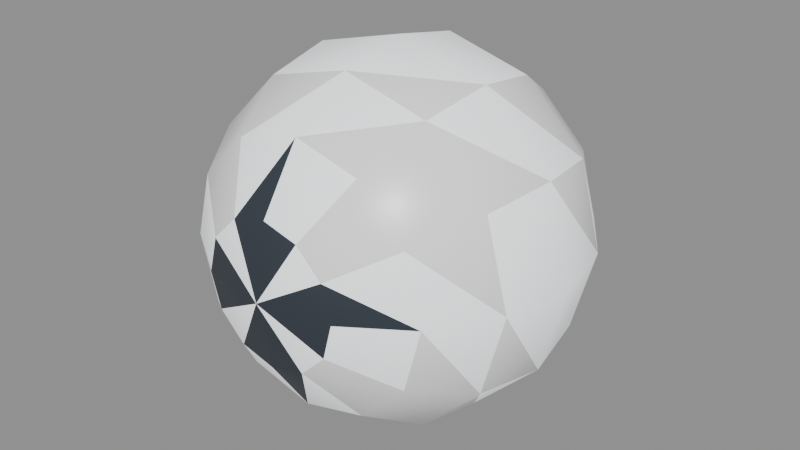 # Source: sphere-v1.blend  (saved by Blender 4.0.36; exported with 4.5.12 LTS)
import bpy
from mathutils import Matrix  # noqa: F401  (used for matrix-valued properties, if any)

bpy.ops.wm.read_factory_settings(use_empty=True)
scene = bpy.context.scene
scene.name = 'Scene'

# ---- materials (node trees are filled in below, after node groups)
mat_mat_charcoal = bpy.data.materials.new('mat/charcoal')
mat_mat_charcoal.use_transparent_shadow = False
mat_mat_charcoal.diffuse_color = (0.035, 0.045, 0.06, 1.0)
mat_mat_white = bpy.data.materials.new('mat/white')
mat_mat_white.use_transparent_shadow = False
mat_mat_white.diffuse_color = (0.95, 0.98, 1.0, 1.0)
mat_mat_tint_base = bpy.data.materials.new('mat/tint_base')
mat_mat_tint_base.use_transparent_shadow = False
mat_mat_tint_base.diffuse_color = (0.92, 0.92, 0.92, 1.0)

# ---- material node trees
mat_mat_charcoal.use_nodes = True; mat_mat_charcoal.node_tree.nodes.clear()
_N = mat_mat_charcoal.node_tree.nodes; _L = mat_mat_charcoal.node_tree.links
n0 = _N.new('ShaderNodeBsdfPrincipled'); n0.name = 'Principled BSDF'; n0.location = (10, 300)
n0.inputs[0].default_value = (0.035, 0.045, 0.06, 1.0)
n0.inputs[2].default_value = 0.43
n0.inputs[3].default_value = 1.45
n0.inputs[27].default_value = (0.035, 0.045, 0.06, 1.0)
n1 = _N.new('ShaderNodeOutputMaterial'); n1.name = 'Material Output'; n1.location = (300, 300)
_L.new(n0.outputs[0], n1.inputs[0])
n1.is_active_output = True
mat_mat_white.use_nodes = True; mat_mat_white.node_tree.nodes.clear()
_N = mat_mat_white.node_tree.nodes; _L = mat_mat_white.node_tree.links
n0 = _N.new('ShaderNodeBsdfPrincipled'); n0.name = 'Principled BSDF'; n0.location = (10, 300)
n0.inputs[0].default_value = (0.95, 0.98, 1.0, 1.0)
n0.inputs[2].default_value = 0.3
n0.inputs[3].default_value = 1.45
n0.inputs[27].default_value = (0.95, 0.98, 1.0, 1.0)
n0.inputs[28].default_value = 0.45
n1 = _N.new('ShaderNodeOutputMaterial'); n1.name = 'Material Output'; n1.location = (300, 300)
_L.new(n0.outputs[0], n1.inputs[0])
n1.is_active_output = True
mat_mat_tint_base.use_nodes = True; mat_mat_tint_base.node_tree.nodes.clear()
_N = mat_mat_tint_base.node_tree.nodes; _L = mat_mat_tint_base.node_tree.links
n0 = _N.new('ShaderNodeBsdfPrincipled'); n0.name = 'Principled BSDF'; n0.location = (10, 300)
n0.inputs[0].default_value = (0.92, 0.92, 0.92, 1.0)
n0.inputs[2].default_value = 0.34
n0.inputs[3].default_value = 1.45
n0.inputs[27].default_value = (0.92, 0.92, 0.92, 1.0)
n0.inputs[28].default_value = 0.08
n1 = _N.new('ShaderNodeOutputMaterial'); n1.name = 'Material Output'; n1.location = (300, 300)
_L.new(n0.outputs[0], n1.inputs[0])
n1.is_active_output = True

# ---- meshes
me_athlete_marker_sphere_v1_mesh = bpy.data.meshes.new('athlete-marker/sphere-v1/mesh')
me_athlete_marker_sphere_v1_mesh.from_pydata([(0.0, 0.09, 0.0), (0.03444, 0.08315, 0.0), (0.02983, 0.08315, 0.01722), (0.01722, 0.08315, 0.02983), (2.109e-18, 0.08315, 0.03444), (-0.01722, 0.08315, 0.02983), (-0.02983, 0.08315, 0.01722), (-0.03444, 0.08315, 4.218e-18), (-0.02983, 0.08315, -0.01722), (-0.01722, 0.08315, -0.02983), (-6.327e-18, 0.08315, -0.03444), (0.01722, 0.08315, -0.02983), (0.02983, 0.08315, -0.01722), (0.06364, 0.06364, 0.0), (0.05511, 0.06364, 0.03182), (0.03182, 0.06364, 0.05511), (3.897e-18, 0.06364, 0.06364), (-0.03182, 0.06364, 0.05511), (-0.05511, 0.06364, 0.03182), (-0.06364, 0.06364, 7.794e-18), (-0.05511, 0.06364, -0.03182), (-0.03182, 0.06364, -0.05511), (-1.169e-17, 0.06364, -0.06364), (0.03182, 0.06364, -0.05511), (0.05511, 0.06364, -0.03182), (0.08315, 0.03444, 0.0), (0.07201, 0.03444, 0.04157), (0.04157, 0.03444, 0.07201), (5.091e-18, 0.03444, 0.08315), (-0.04157, 0.03444, 0.07201), (-0.07201, 0.03444, 0.04157), (-0.08315, 0.03444, 1.018e-17), (-0.07201, 0.03444, -0.04157), (-0.04157, 0.03444, -0.07201), (-1.527e-17, 0.03444, -0.08315), (0.04157, 0.03444, -0.07201), (0.07201, 0.03444, -0.04157), (0.09, 5.511e-18, 0.0), (0.07794, 5.511e-18, 0.045), (0.045, 5.511e-18, 0.07794), (5.511e-18, 5.511e-18, 0.09), (-0.045, 5.511e-18, 0.07794), (-0.07794, 5.511e-18, 0.045), (-0.09, 5.511e-18, 1.102e-17), (-0.07794, 5.511e-18, -0.045), (-0.045, 5.511e-18, -0.07794), (-1.653e-17, 5.511e-18, -0.09), (0.045, 5.511e-18, -0.07794), (0.07794, 5.511e-18, -0.045), (0.08315, -0.03444, 0.0), (0.07201, -0.03444, 0.04157), (0.04157, -0.03444, 0.07201), (5.091e-18, -0.03444, 0.08315), (-0.04157, -0.03444, 0.07201), (-0.07201, -0.03444, 0.04157), (-0.08315, -0.03444, 1.018e-17), (-0.07201, -0.03444, -0.04157), (-0.04157, -0.03444, -0.07201), (-1.527e-17, -0.03444, -0.08315), (0.04157, -0.03444, -0.07201), (0.07201, -0.03444, -0.04157), (0.06364, -0.06364, 0.0), (0.05511, -0.06364, 0.03182), (0.03182, -0.06364, 0.05511), (3.897e-18, -0.06364, 0.06364), (-0.03182, -0.06364, 0.05511), (-0.05511, -0.06364, 0.03182), (-0.06364, -0.06364, 7.794e-18), (-0.05511, -0.06364, -0.03182), (-0.03182, -0.06364, -0.05511), (-1.169e-17, -0.06364, -0.06364), (0.03182, -0.06364, -0.05511), (0.05511, -0.06364, -0.03182), (0.03444, -0.08315, 0.0), (0.02983, -0.08315, 0.01722), (0.01722, -0.08315, 0.02983), (2.109e-18, -0.08315, 0.03444), (-0.01722, -0.08315, 0.02983), (-0.02983, -0.08315, 0.01722), (-0.03444, -0.08315, 4.218e-18), (-0.02983, -0.08315, -0.01722), (-0.01722, -0.08315, -0.02983), (-6.327e-18, -0.08315, -0.03444), (0.01722, -0.08315, -0.02983), (0.02983, -0.08315, -0.01722), (0.0, -0.09, 0.0)], [], [(0, 1, 2), (0, 2, 3), (0, 3, 4), (0, 4, 5), (0, 5, 6), (0, 6, 7), (0, 7, 8), (0, 8, 9), (0, 9, 10), (0, 10, 11), (0, 11, 12), (0, 12, 1), (1, 13, 14), (1, 14, 2), (2, 14, 15), (2, 15, 3), (3, 15, 16), (3, 16, 4), (4, 16, 17), (4, 17, 5), (5, 17, 18), (5, 18, 6), (6, 18, 19), (6, 19, 7), (7, 19, 20), (7, 20, 8), (8, 20, 21), (8, 21, 9), (9, 21, 22), (9, 22, 10), (10, 22, 23), (10, 23, 11), (11, 23, 24), (11, 24, 12), (12, 24, 13), (12, 13, 1), (13, 25, 26), (13, 26, 14), (14, 26, 27), (14, 27, 15), (15, 27, 28), (15, 28, 16), (16, 28, 29), (16, 29, 17), (17, 29, 30), (17, 30, 18), (18, 30, 31), (18, 31, 19), (19, 31, 32), (19, 32, 20), (20, 32, 33), (20, 33, 21), (21, 33, 34), (21, 34, 22), (22, 34, 35), (22, 35, 23), (23, 35, 36), (23, 36, 24), (24, 36, 25), (24, 25, 13), (25, 37, 38), (25, 38, 26), (26, 38, 39), (26, 39, 27), (27, 39, 40), (27, 40, 28), (28, 40, 41), (28, 41, 29), (29, 41, 42), (29, 42, 30), (30, 42, 43), (30, 43, 31), (31, 43, 44), (31, 44, 32), (32, 44, 45), (32, 45, 33), (33, 45, 46), (33, 46, 34), (34, 46, 47), (34, 47, 35), (35, 47, 48), (35, 48, 36), (36, 48, 37), (36, 37, 25), (37, 49, 50), (37, 50, 38), (38, 50, 51), (38, 51, 39), (39, 51, 52), (39, 52, 40), (40, 52, 53), (40, 53, 41), (41, 53, 54), (41, 54, 42), (42, 54, 55), (42, 55, 43), (43, 55, 56), (43, 56, 44), (44, 56, 57), (44, 57, 45), (45, 57, 58), (45, 58, 46), (46, 58, 59), (46, 59, 47), (47, 59, 60), (47, 60, 48), (48, 60, 49), (48, 49, 37), (49, 61, 62), (49, 62, 50), (50, 62, 63), (50, 63, 51), (51, 63, 64), (51, 64, 52), (52, 64, 65), (52, 65, 53), (53, 65, 66), (53, 66, 54), (54, 66, 67), (54, 67, 55), (55, 67, 68), (55, 68, 56), (56, 68, 69), (56, 69, 57), (57, 69, 70), (57, 70, 58), (58, 70, 71), (58, 71, 59), (59, 71, 72), (59, 72, 60), (60, 72, 61), (60, 61, 49), (61, 73, 74), (61, 74, 62), (62, 74, 75), (62, 75, 63), (63, 75, 76), (63, 76, 64), (64, 76, 77), (64, 77, 65), (65, 77, 78), (65, 78, 66), (66, 78, 79), (66, 79, 67), (67, 79, 80), (67, 80, 68), (68, 80, 81), (68, 81, 69), (69, 81, 82), (69, 82, 70), (70, 82, 83), (70, 83, 71), (71, 83, 84), (71, 84, 72), (72, 84, 73), (72, 73, 61), (73, 85, 74), (74, 85, 75), (75, 85, 76), (76, 85, 77), (77, 85, 78), (78, 85, 79), (79, 85, 80), (80, 85, 81), (81, 85, 82), (82, 85, 83), (83, 85, 84), (84, 85, 73)])
me_athlete_marker_sphere_v1_mesh.polygons.foreach_set('use_smooth', [True] * 168)
me_athlete_marker_sphere_v1_mesh.polygons.foreach_set('material_index', [0, 1, 0, 0, 1, 0, 0, 1, 0, 0, 1, 0, 1, 1, 2, 2, 1, 0, 1, 1, 2, 2, 1, 0, 1, 1, 2, 2, 1, 0, 1, 1, 2, 2, 1, 0, 1, 2, 2, 2, 2, 1, 1, 2, 2, 2, 2, 1, 1, 2, 2, 2, 2, 1, 1, 2, 2, 2, 2, 1, 1, 2, 1, 2, 1, 1, 1, 2, 1, 2, 1, 1, 1, 2, 1, 2, 1, 1, 1, 2, 1, 2, 1, 1, 1, 1, 2, 1, 2, 1, 1, 1, 2, 1, 2, 1, 1, 1, 2, 1, 2, 1, 1, 1, 2, 1, 2, 1, 1, 2, 2, 2, 2, 1, 1, 2, 2, 2, 2, 1, 1, 2, 2, 2, 2, 1, 1, 2, 2, 2, 2, 1, 0, 1, 2, 2, 1, 1, 0, 1, 2, 2, 1, 1, 0, 1, 2, 2, 1, 1, 0, 1, 2, 2, 1, 1, 0, 1, 0, 0, 1, 0, 0, 1, 0, 0, 1, 0])
me_athlete_marker_sphere_v1_mesh.materials.append(mat_mat_charcoal)
me_athlete_marker_sphere_v1_mesh.materials.append(mat_mat_white)
me_athlete_marker_sphere_v1_mesh.materials.append(mat_mat_tint_base)
me_athlete_marker_sphere_v1_mesh.update()

# ---- objects
ob_athlete_marker_sphere_v1 = bpy.data.objects.new('athlete-marker/sphere-v1', me_athlete_marker_sphere_v1_mesh)

# ---- transforms, parenting, visibility, modifiers, constraints
ob_athlete_marker_sphere_v1.location = (0.0, 0.0, 0.0)

# ---- collection membership
scene.collection.objects.link(ob_athlete_marker_sphere_v1)

# ---- scene / render settings (as saved in the file)
scene.frame_start = 1; scene.frame_end = 250; scene.frame_set(1)
scene.render.engine = 'BLENDER_EEVEE_NEXT'
scene.cycles.sampling_pattern = 'TABULATED_SOBOL'
bpy.context.view_layer.update()

# ---- added for rendering (the .blend has no active camera and no usable light): camera, sun + grey world if the file has none
cam_auto = bpy.data.cameras.new('AutoCamera')
cam_auto.lens = 50.0
cam_auto.sensor_width = 36.0
cam_auto.clip_end = 1000.0
ob_auto_camera = bpy.data.objects.new('AutoCamera', cam_auto)
scene.collection.objects.link(ob_auto_camera)
ob_auto_camera.location = (0.288456, -0.346148, 0.230765)
ob_auto_camera.rotation_euler = (1.09748, -7.21219e-08, 0.694738)
scene.camera = ob_auto_camera
light_auto_sun = bpy.data.lights.new('AutoSun', 'SUN')
light_auto_sun.energy = 3.0
light_auto_sun.angle = 0.0523599
ob_auto_sun = bpy.data.objects.new('AutoSun', light_auto_sun)
scene.collection.objects.link(ob_auto_sun)
ob_auto_sun.rotation_euler = (0.872665, 0.174533, 0.523599)
if scene.world is None:
    world_auto = bpy.data.worlds.new('AutoWorld')
    world_auto.color = (0.3, 0.3, 0.3)
    scene.world = world_auto
bpy.context.view_layer.update()
